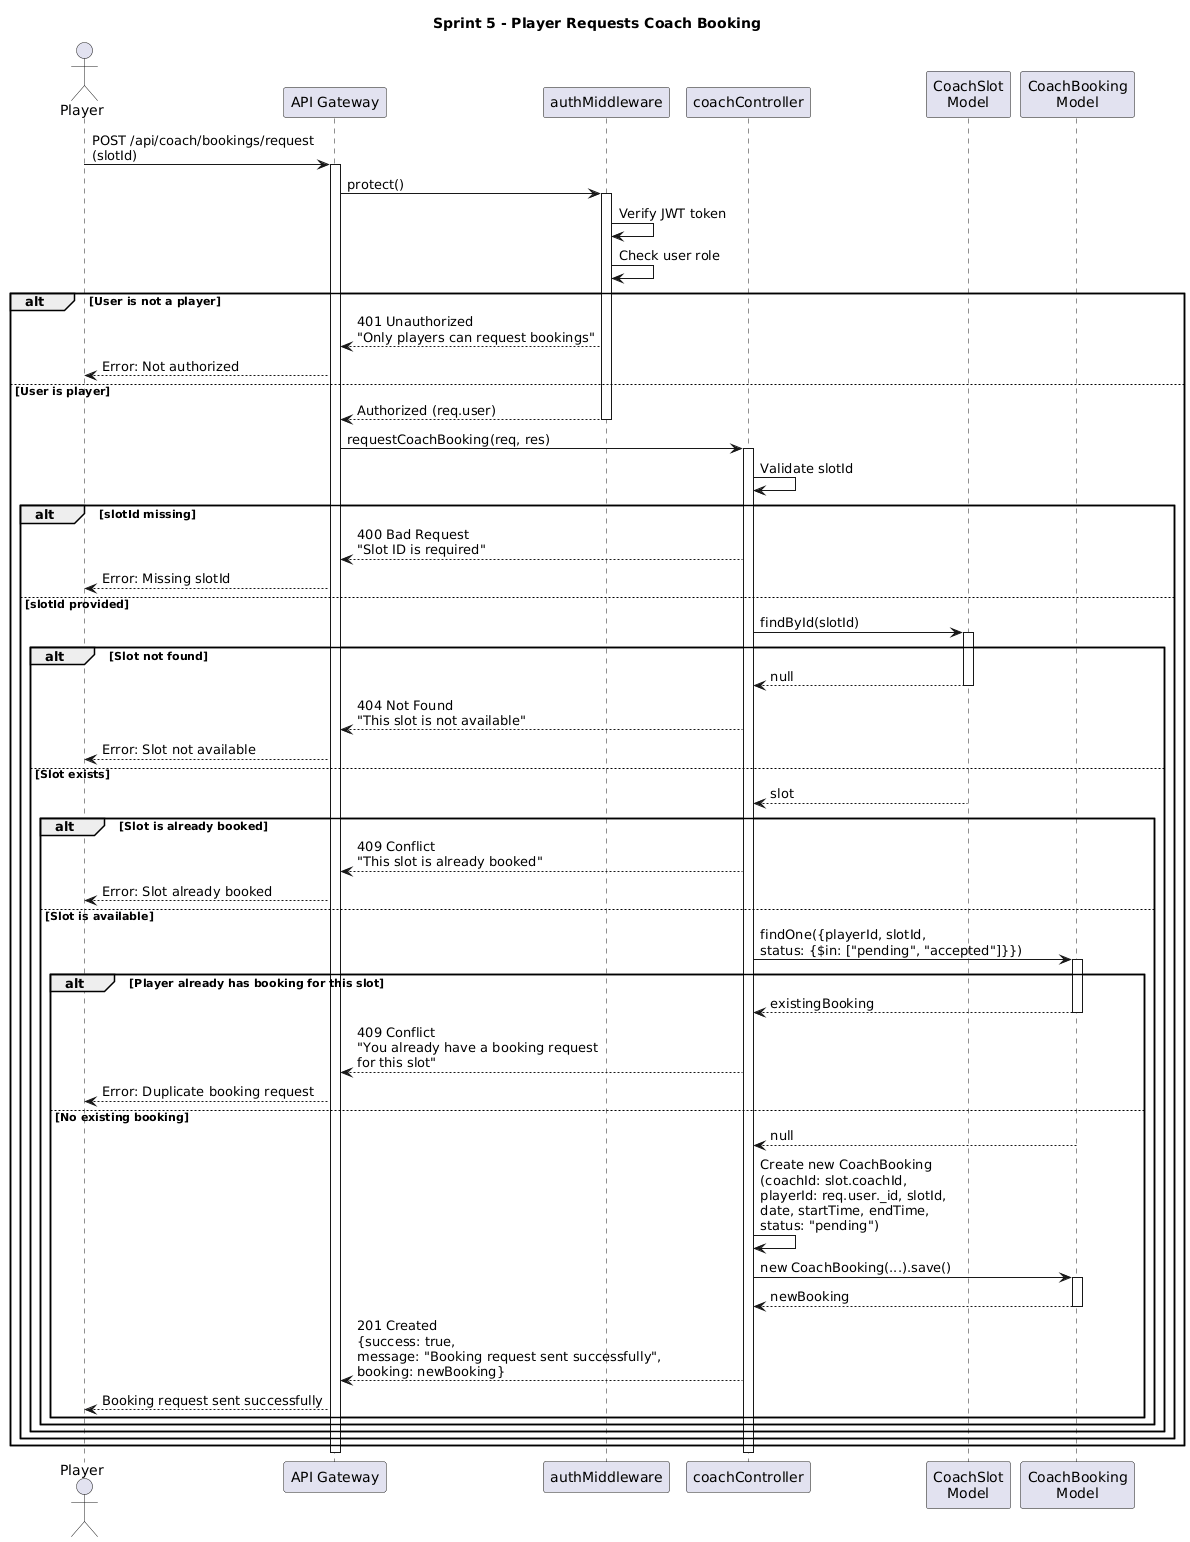

The diagram above was rendered by PlantUML. Its source (embedded in the PNG):
@startuml
title Sprint 5 - Player Requests Coach Booking

actor Player
participant "API Gateway" as API
participant "authMiddleware" as Auth
participant "coachController" as Controller
participant "CoachSlot\nModel" as CoachSlot
participant "CoachBooking\nModel" as CoachBooking

Player -> API: POST /api/coach/bookings/request\n(slotId)
activate API

API -> Auth: protect()
activate Auth
Auth -> Auth: Verify JWT token
Auth -> Auth: Check user role

alt User is not a player
    Auth --> API: 401 Unauthorized\n"Only players can request bookings"
    API --> Player: Error: Not authorized
else User is player
    Auth --> API: Authorized (req.user)
    deactivate Auth

    API -> Controller: requestCoachBooking(req, res)
    activate Controller

    Controller -> Controller: Validate slotId

    alt slotId missing
        Controller --> API: 400 Bad Request\n"Slot ID is required"
        API --> Player: Error: Missing slotId
    else slotId provided
        
        Controller -> CoachSlot: findById(slotId)
        activate CoachSlot

        alt Slot not found
            CoachSlot --> Controller: null
            deactivate CoachSlot
            Controller --> API: 404 Not Found\n"This slot is not available"
            API --> Player: Error: Slot not available

        else Slot exists
            CoachSlot --> Controller: slot
            deactivate CoachSlot

            alt Slot is already booked
                Controller --> API: 409 Conflict\n"This slot is already booked"
                API --> Player: Error: Slot already booked
            else Slot is available

                Controller -> CoachBooking: findOne({playerId, slotId,\nstatus: {$in: ["pending", "accepted"]}})
                activate CoachBooking

                alt Player already has booking for this slot
                    CoachBooking --> Controller: existingBooking
                    deactivate CoachBooking

                    Controller --> API: 409 Conflict\n"You already have a booking request\nfor this slot"
                    API --> Player: Error: Duplicate booking request

                else No existing booking
                    CoachBooking --> Controller: null
                    deactivate CoachBooking

                    Controller -> Controller: Create new CoachBooking\n(coachId: slot.coachId,\nplayerId: req.user._id, slotId,\ndate, startTime, endTime,\nstatus: "pending")

                    Controller -> CoachBooking: new CoachBooking(...).save()
                    activate CoachBooking
                    CoachBooking --> Controller: newBooking
                    deactivate CoachBooking

                    Controller --> API: 201 Created\n{success: true,\nmessage: "Booking request sent successfully",\nbooking: newBooking}
                    API --> Player: Booking request sent successfully
                end
            end
        end
    end
end

deactivate Controller
deactivate API
@enduml